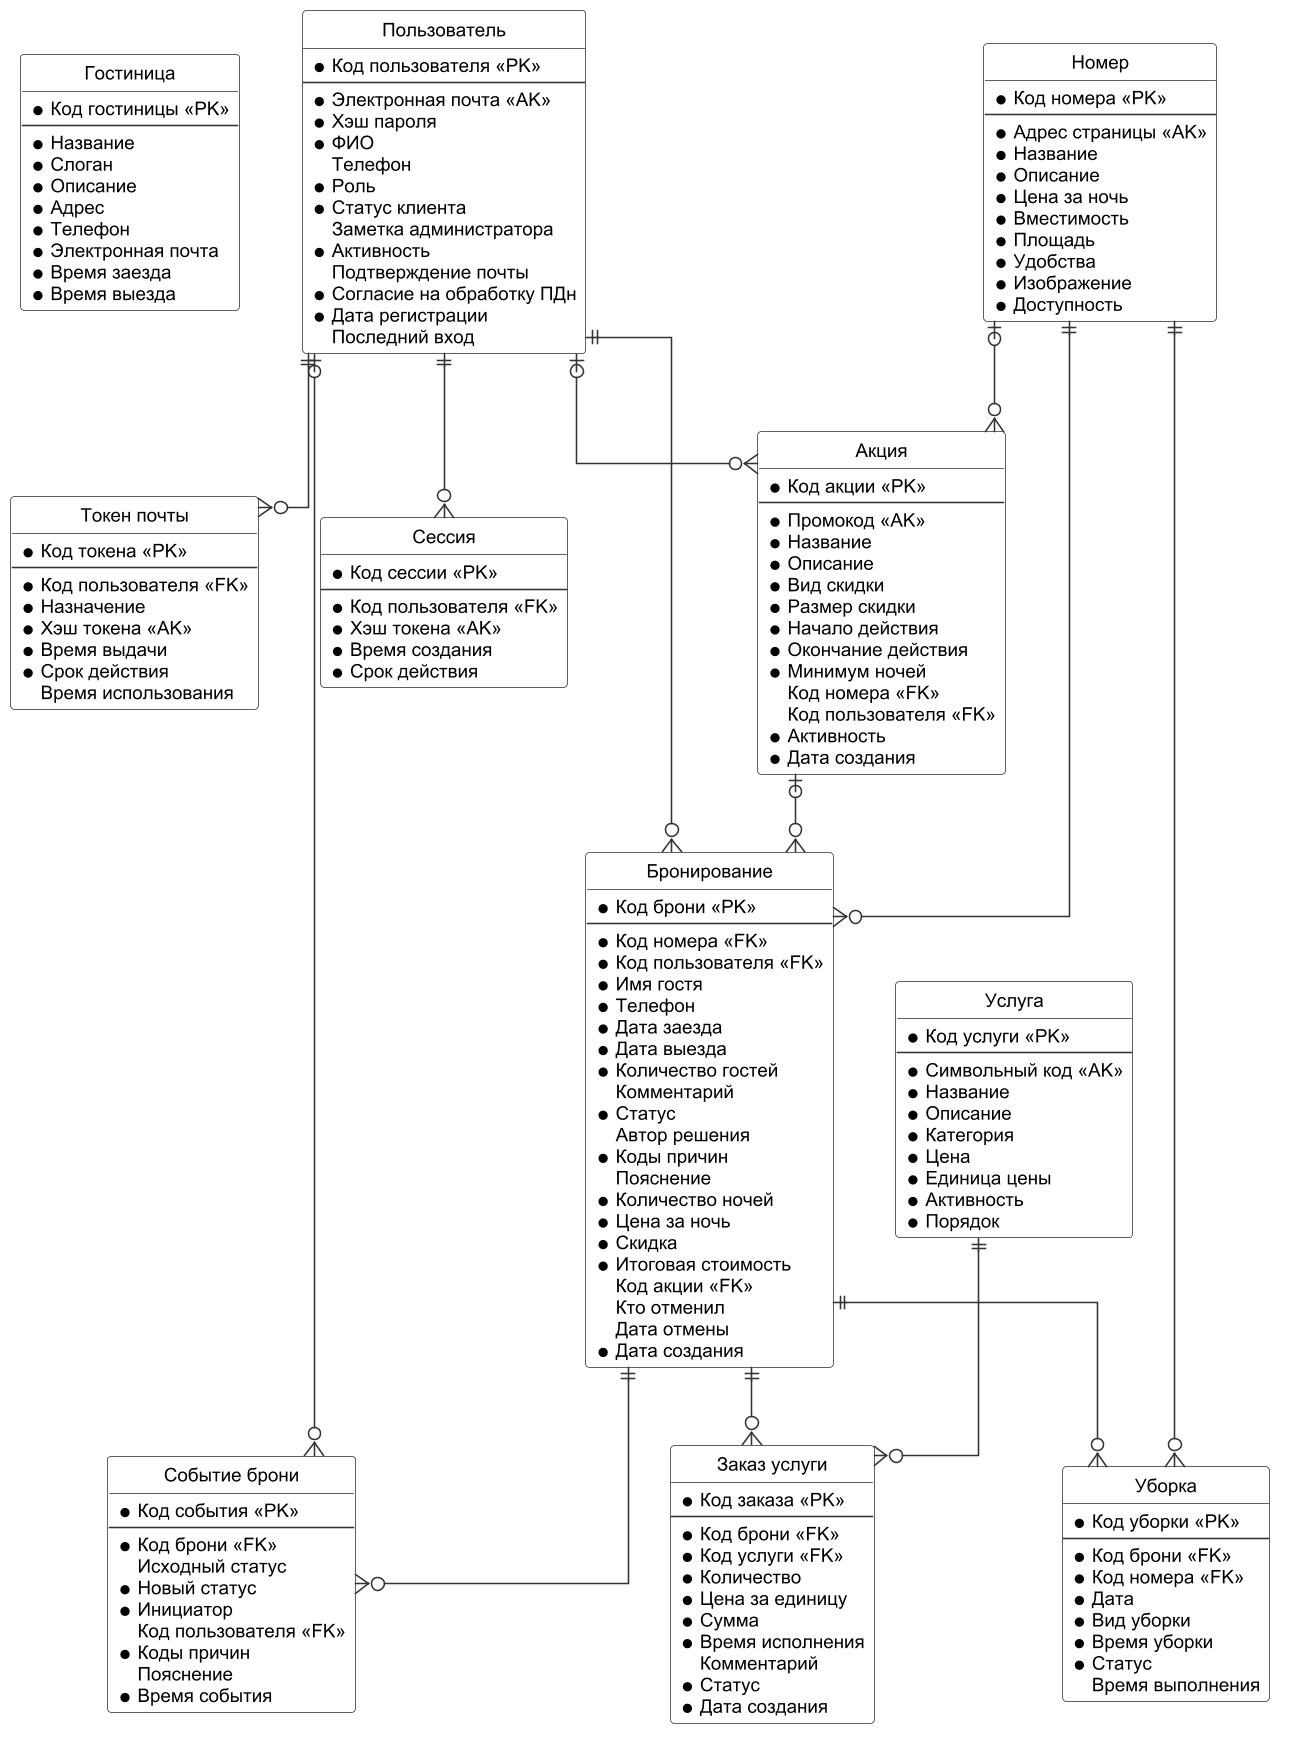

The diagram above was rendered by PlantUML. Its source (embedded in the PNG):
@startuml
!include _style.iuml
hide circle
skinparam linetype ortho
skinparam defaultFontSize 12
skinparam ClassBackgroundColor #FFFFFF
skinparam ClassBorderColor #333333
skinparam nodesep 40
skinparam ranksep 50
entity "Гостиница" as hotels {
  * Код гостиницы <<PK>>
  --
  * Название
  * Слоган
  * Описание
  * Адрес
  * Телефон
  * Электронная почта
  * Время заезда
  * Время выезда
}
entity "Номер" as rooms {
  * Код номера <<PK>>
  --
  * Адрес страницы <<AK>>
  * Название
  * Описание
  * Цена за ночь
  * Вместимость
  * Площадь
  * Удобства
  * Изображение
  * Доступность
}
entity "Пользователь" as users {
  * Код пользователя <<PK>>
  --
  * Электронная почта <<AK>>
  * Хэш пароля
  * ФИО
    Телефон
  * Роль
  * Статус клиента
    Заметка администратора
  * Активность
    Подтверждение почты
  * Согласие на обработку ПДн
  * Дата регистрации
    Последний вход
}
entity "Бронирование" as bookings {
  * Код брони <<PK>>
  --
  * Код номера <<FK>>
  * Код пользователя <<FK>>
  * Имя гостя
  * Телефон
  * Дата заезда
  * Дата выезда
  * Количество гостей
    Комментарий
  * Статус
    Автор решения
  * Коды причин
    Пояснение
  * Количество ночей
  * Цена за ночь
  * Скидка
  * Итоговая стоимость
    Код акции <<FK>>
    Кто отменил
    Дата отмены
  * Дата создания
}
entity "Событие брони" as booking_events {
  * Код события <<PK>>
  --
  * Код брони <<FK>>
    Исходный статус
  * Новый статус
  * Инициатор
    Код пользователя <<FK>>
  * Коды причин
    Пояснение
  * Время события
}
entity "Акция" as promos {
  * Код акции <<PK>>
  --
  * Промокод <<AK>>
  * Название
  * Описание
  * Вид скидки
  * Размер скидки
  * Начало действия
  * Окончание действия
  * Минимум ночей
    Код номера <<FK>>
    Код пользователя <<FK>>
  * Активность
  * Дата создания
}
entity "Услуга" as services {
  * Код услуги <<PK>>
  --
  * Символьный код <<AK>>
  * Название
  * Описание
  * Категория
  * Цена
  * Единица цены
  * Активность
  * Порядок
}
entity "Заказ услуги" as service_orders {
  * Код заказа <<PK>>
  --
  * Код брони <<FK>>
  * Код услуги <<FK>>
  * Количество
  * Цена за единицу
  * Сумма
  * Время исполнения
    Комментарий
  * Статус
  * Дата создания
}
entity "Уборка" as housekeeping_tasks {
  * Код уборки <<PK>>
  --
  * Код брони <<FK>>
  * Код номера <<FK>>
  * Дата
  * Вид уборки
  * Время уборки
  * Статус
    Время выполнения
}
entity "Сессия" as sessions {
  * Код сессии <<PK>>
  --
  * Код пользователя <<FK>>
  * Хэш токена <<AK>>
  * Время создания
  * Срок действия
}
entity "Токен почты" as email_tokens {
  * Код токена <<PK>>
  --
  * Код пользователя <<FK>>
  * Назначение
  * Хэш токена <<AK>>
  * Время выдачи
  * Срок действия
    Время использования
}
rooms ||--o{ bookings
users ||--o{ bookings
promos |o--o{ bookings
bookings ||--o{ booking_events
users |o--o{ booking_events
rooms |o--o{ promos
users |o--o{ promos
bookings ||--o{ service_orders
services ||--o{ service_orders
bookings ||--o{ housekeeping_tasks
rooms ||--o{ housekeeping_tasks
users ||--o{ sessions
users ||--o{ email_tokens
@enduml